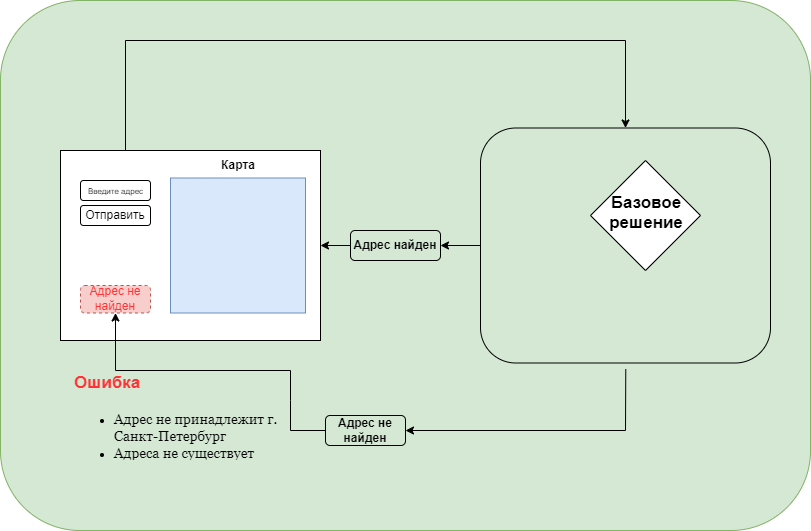

The diagram above was exported from draw.io. Its source (the exported page's mxGraphModel, read from the mxfile embedded in the PNG):
<mxGraphModel dx="954" dy="570" grid="1" gridSize="10" guides="1" tooltips="1" connect="1" arrows="1" fold="1" page="1" pageScale="1" pageWidth="827" pageHeight="1169" math="0" shadow="0">
  <root>
    <mxCell id="0" />
    <mxCell id="1" parent="0" />
    <mxCell id="Ri4jBAAuMWHXBq1g8jci-1" value="" style="rounded=1;whiteSpace=wrap;html=1;fillColor=#d5e8d4;strokeColor=#82b366;" parent="1" vertex="1">
      <mxGeometry x="40" y="30" width="810" height="530" as="geometry" />
    </mxCell>
    <mxCell id="QtB0kcoEyfnsYB_vs4mH-5" value="" style="rounded=0;whiteSpace=wrap;html=1;" parent="1" vertex="1">
      <mxGeometry x="100" y="180" width="260" height="190" as="geometry" />
    </mxCell>
    <mxCell id="QtB0kcoEyfnsYB_vs4mH-6" value="" style="rounded=1;whiteSpace=wrap;html=1;" parent="1" vertex="1">
      <mxGeometry x="120" y="235" width="70" height="20" as="geometry" />
    </mxCell>
    <mxCell id="QtB0kcoEyfnsYB_vs4mH-7" value="Отправить" style="text;html=1;strokeColor=none;fillColor=none;align=center;verticalAlign=middle;whiteSpace=wrap;rounded=0;" parent="1" vertex="1">
      <mxGeometry x="125" y="230" width="60" height="30" as="geometry" />
    </mxCell>
    <mxCell id="QtB0kcoEyfnsYB_vs4mH-8" value="" style="rounded=1;whiteSpace=wrap;html=1;" parent="1" vertex="1">
      <mxGeometry x="120" y="210" width="70" height="20" as="geometry" />
    </mxCell>
    <mxCell id="QtB0kcoEyfnsYB_vs4mH-9" value="&lt;font style=&quot;font-size: 8px;&quot;&gt;Введите адрес&lt;/font&gt;" style="text;html=1;strokeColor=none;fillColor=none;align=center;verticalAlign=middle;whiteSpace=wrap;rounded=0;" parent="1" vertex="1">
      <mxGeometry x="122.5" y="210" width="65" height="20" as="geometry" />
    </mxCell>
    <mxCell id="QtB0kcoEyfnsYB_vs4mH-10" value="" style="whiteSpace=wrap;html=1;aspect=fixed;fillColor=#dae8fc;strokeColor=#6c8ebf;" parent="1" vertex="1">
      <mxGeometry x="210" y="207.5" width="135" height="135" as="geometry" />
    </mxCell>
    <mxCell id="QtB0kcoEyfnsYB_vs4mH-12" value="&lt;b&gt;Карта&lt;/b&gt;" style="text;html=1;strokeColor=none;fillColor=none;align=center;verticalAlign=middle;whiteSpace=wrap;rounded=0;" parent="1" vertex="1">
      <mxGeometry x="247.5" y="180" width="60" height="30" as="geometry" />
    </mxCell>
    <mxCell id="QtB0kcoEyfnsYB_vs4mH-14" value="" style="rounded=1;whiteSpace=wrap;html=1;dashed=1;fillColor=#f8cecc;strokeColor=#b85450;" parent="1" vertex="1">
      <mxGeometry x="120" y="315" width="70" height="27.5" as="geometry" />
    </mxCell>
    <mxCell id="QtB0kcoEyfnsYB_vs4mH-15" value="&lt;font color=&quot;#ff3333&quot;&gt;Адрес не найден&lt;/font&gt;" style="text;html=1;strokeColor=none;fillColor=none;align=center;verticalAlign=middle;whiteSpace=wrap;rounded=0;" parent="1" vertex="1">
      <mxGeometry x="125" y="312.5" width="60" height="30" as="geometry" />
    </mxCell>
    <mxCell id="XW0uJjREk7xRhegB6lVd-6" value="" style="endArrow=classic;html=1;rounded=0;entryX=1;entryY=0.5;entryDx=0;entryDy=0;exitX=0;exitY=0.5;exitDx=0;exitDy=0;" parent="1" source="XW0uJjREk7xRhegB6lVd-9" target="QtB0kcoEyfnsYB_vs4mH-5" edge="1">
      <mxGeometry width="50" height="50" relative="1" as="geometry">
        <mxPoint x="430" y="200" as="sourcePoint" />
        <mxPoint x="480" y="190" as="targetPoint" />
      </mxGeometry>
    </mxCell>
    <mxCell id="XW0uJjREk7xRhegB6lVd-7" value="&lt;b&gt;Адрес найден&lt;/b&gt;" style="text;html=1;strokeColor=none;fillColor=none;align=center;verticalAlign=middle;whiteSpace=wrap;rounded=0;" parent="1" vertex="1">
      <mxGeometry x="390" y="260" width="90" height="30" as="geometry" />
    </mxCell>
    <mxCell id="XW0uJjREk7xRhegB6lVd-9" value="" style="rounded=1;whiteSpace=wrap;html=1;fillColor=none;" parent="1" vertex="1">
      <mxGeometry x="390" y="260" width="90" height="30" as="geometry" />
    </mxCell>
    <mxCell id="XW0uJjREk7xRhegB6lVd-23" value="" style="rhombus;whiteSpace=wrap;html=1;" parent="1" vertex="1">
      <mxGeometry x="630" y="190" width="110" height="110" as="geometry" />
    </mxCell>
    <mxCell id="XW0uJjREk7xRhegB6lVd-24" value="&lt;font style=&quot;font-size: 17px;&quot;&gt;&lt;b&gt;Базовое решение&lt;br&gt;&lt;br&gt;&lt;/b&gt;&lt;/font&gt;" style="text;html=1;strokeColor=none;fillColor=none;align=center;verticalAlign=middle;whiteSpace=wrap;rounded=0;" parent="1" vertex="1">
      <mxGeometry x="656" y="238" width="60" height="30" as="geometry" />
    </mxCell>
    <mxCell id="QtB0kcoEyfnsYB_vs4mH-18" value="&lt;h1&gt;&lt;span style=&quot;background-color: initial;&quot;&gt;&lt;font color=&quot;#ff3333&quot; style=&quot;font-size: 17px;&quot;&gt;Ошибка&lt;/font&gt;&lt;/span&gt;&lt;/h1&gt;&lt;p&gt;&lt;/p&gt;&lt;ul&gt;&lt;li&gt;&lt;span style=&quot;background-color: initial; font-weight: normal;&quot;&gt;&lt;font style=&quot;font-size: 14px;&quot; face=&quot;Georgia&quot;&gt;Адрес не принадлежит г. Санкт-Петербург&amp;nbsp;&lt;/font&gt;&lt;/span&gt;&lt;/li&gt;&lt;li&gt;&lt;span style=&quot;background-color: initial; font-weight: normal;&quot;&gt;&lt;font style=&quot;font-size: 14px;&quot; face=&quot;Georgia&quot;&gt;Адреса не существует&lt;/font&gt;&lt;/span&gt;&lt;/li&gt;&lt;/ul&gt;&lt;p&gt;&lt;/p&gt;" style="text;html=1;strokeColor=none;fillColor=none;spacing=5;spacingTop=-20;whiteSpace=wrap;overflow=hidden;rounded=0;" parent="1" vertex="1">
      <mxGeometry x="109" y="390" width="242" height="100" as="geometry" />
    </mxCell>
    <mxCell id="XW0uJjREk7xRhegB6lVd-42" value="" style="rounded=1;whiteSpace=wrap;html=1;fillColor=none;" parent="1" vertex="1">
      <mxGeometry x="365" y="445" width="80" height="30" as="geometry" />
    </mxCell>
    <mxCell id="XW0uJjREk7xRhegB6lVd-46" value="" style="endArrow=classic;html=1;rounded=0;entryX=0.5;entryY=1;entryDx=0;entryDy=0;exitX=0;exitY=0.5;exitDx=0;exitDy=0;" parent="1" source="XW0uJjREk7xRhegB6lVd-42" target="QtB0kcoEyfnsYB_vs4mH-15" edge="1">
      <mxGeometry width="50" height="50" relative="1" as="geometry">
        <mxPoint x="360" y="460" as="sourcePoint" />
        <mxPoint x="40" y="400" as="targetPoint" />
        <Array as="points">
          <mxPoint x="330" y="460" />
          <mxPoint x="330" y="430" />
          <mxPoint x="330" y="400" />
          <mxPoint x="155" y="400" />
        </Array>
      </mxGeometry>
    </mxCell>
    <mxCell id="XW0uJjREk7xRhegB6lVd-47" value="&lt;b&gt;Адрес не найден&lt;/b&gt;" style="text;html=1;strokeColor=none;fillColor=none;align=center;verticalAlign=middle;whiteSpace=wrap;rounded=0;" parent="1" vertex="1">
      <mxGeometry x="360" y="445" width="90" height="30" as="geometry" />
    </mxCell>
    <mxCell id="rJHCMVKp1FaByYe7-GTQ-4" value="" style="rounded=1;whiteSpace=wrap;html=1;fillColor=none;" parent="1" vertex="1">
      <mxGeometry x="520" y="157.5" width="290" height="235" as="geometry" />
    </mxCell>
    <mxCell id="rJHCMVKp1FaByYe7-GTQ-17" value="" style="endArrow=classic;html=1;rounded=0;exitX=0;exitY=0.5;exitDx=0;exitDy=0;entryX=1;entryY=0.5;entryDx=0;entryDy=0;" parent="1" source="rJHCMVKp1FaByYe7-GTQ-4" target="XW0uJjREk7xRhegB6lVd-9" edge="1">
      <mxGeometry width="50" height="50" relative="1" as="geometry">
        <mxPoint x="500" y="350" as="sourcePoint" />
        <mxPoint x="550" y="300" as="targetPoint" />
      </mxGeometry>
    </mxCell>
    <mxCell id="rJHCMVKp1FaByYe7-GTQ-18" value="" style="endArrow=classic;html=1;rounded=0;exitX=0.196;exitY=1.028;exitDx=0;exitDy=0;exitPerimeter=0;entryX=1;entryY=0.5;entryDx=0;entryDy=0;" parent="1" target="XW0uJjREk7xRhegB6lVd-42" edge="1">
      <mxGeometry width="50" height="50" relative="1" as="geometry">
        <mxPoint x="665.28" y="398.64" as="sourcePoint" />
        <mxPoint x="450" y="460" as="targetPoint" />
        <Array as="points">
          <mxPoint x="665" y="460" />
        </Array>
      </mxGeometry>
    </mxCell>
    <mxCell id="rJHCMVKp1FaByYe7-GTQ-19" value="" style="endArrow=classic;html=1;rounded=0;exitX=0.25;exitY=0;exitDx=0;exitDy=0;entryX=0.5;entryY=0;entryDx=0;entryDy=0;" parent="1" source="QtB0kcoEyfnsYB_vs4mH-5" target="rJHCMVKp1FaByYe7-GTQ-4" edge="1">
      <mxGeometry width="50" height="50" relative="1" as="geometry">
        <mxPoint x="450" y="350" as="sourcePoint" />
        <mxPoint x="570" y="160" as="targetPoint" />
        <Array as="points">
          <mxPoint x="165" y="70" />
          <mxPoint x="665" y="70" />
        </Array>
      </mxGeometry>
    </mxCell>
  </root>
</mxGraphModel>